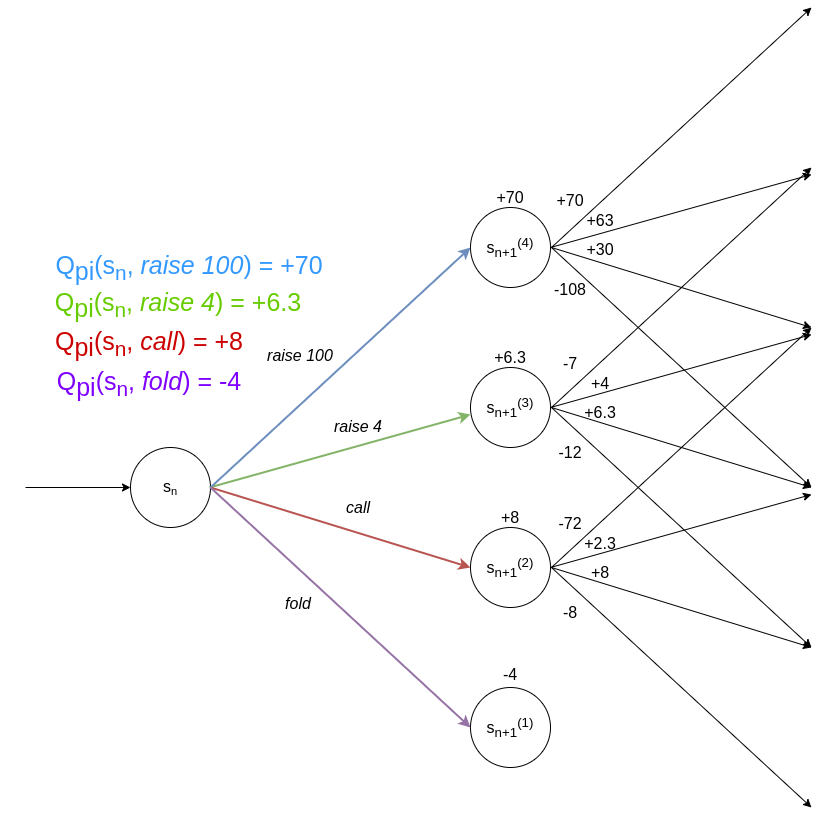

The diagram above was exported from draw.io. Its source (the exported page's mxGraphModel, read from the mxfile embedded in the PNG):
<mxGraphModel dx="2200" dy="937" grid="0" gridSize="10" guides="1" tooltips="1" connect="1" arrows="1" fold="1" page="1" pageScale="1" pageWidth="850" pageHeight="1100" math="0" shadow="0">
  <root>
    <mxCell id="0" />
    <mxCell id="1" parent="0" />
    <mxCell id="cl4uH4Tl5F2XeNfh_b3p-1" value="" style="ellipse;whiteSpace=wrap;html=1;aspect=fixed;" parent="1" vertex="1">
      <mxGeometry x="100" y="480" width="80" height="80" as="geometry" />
    </mxCell>
    <mxCell id="cl4uH4Tl5F2XeNfh_b3p-2" value="" style="ellipse;whiteSpace=wrap;html=1;aspect=fixed;" parent="1" vertex="1">
      <mxGeometry x="440" y="240" width="80" height="80" as="geometry" />
    </mxCell>
    <mxCell id="cl4uH4Tl5F2XeNfh_b3p-3" value="" style="ellipse;whiteSpace=wrap;html=1;aspect=fixed;" parent="1" vertex="1">
      <mxGeometry x="440" y="400" width="80" height="80" as="geometry" />
    </mxCell>
    <mxCell id="cl4uH4Tl5F2XeNfh_b3p-4" value="" style="ellipse;whiteSpace=wrap;html=1;aspect=fixed;" parent="1" vertex="1">
      <mxGeometry x="440" y="560" width="80" height="80" as="geometry" />
    </mxCell>
    <mxCell id="cl4uH4Tl5F2XeNfh_b3p-5" value="" style="ellipse;whiteSpace=wrap;html=1;aspect=fixed;" parent="1" vertex="1">
      <mxGeometry x="440" y="720" width="80" height="80" as="geometry" />
    </mxCell>
    <mxCell id="cl4uH4Tl5F2XeNfh_b3p-7" value="" style="endArrow=classic;html=1;entryX=0;entryY=0.5;entryDx=0;entryDy=0;" parent="1" target="cl4uH4Tl5F2XeNfh_b3p-1" edge="1">
      <mxGeometry width="50" height="50" relative="1" as="geometry">
        <mxPoint x="-5" y="520" as="sourcePoint" />
        <mxPoint x="450" y="450" as="targetPoint" />
      </mxGeometry>
    </mxCell>
    <mxCell id="cl4uH4Tl5F2XeNfh_b3p-8" value="" style="endArrow=classic;html=1;entryX=0;entryY=0.588;entryDx=0;entryDy=0;entryPerimeter=0;fillColor=#d5e8d4;strokeColor=#82b366;strokeWidth=2;" parent="1" target="cl4uH4Tl5F2XeNfh_b3p-3" edge="1">
      <mxGeometry width="50" height="50" relative="1" as="geometry">
        <mxPoint x="179" y="520" as="sourcePoint" />
        <mxPoint x="442" y="453" as="targetPoint" />
      </mxGeometry>
    </mxCell>
    <mxCell id="cl4uH4Tl5F2XeNfh_b3p-9" value="" style="endArrow=classic;html=1;entryX=0;entryY=0.5;entryDx=0;entryDy=0;exitX=1;exitY=0.5;exitDx=0;exitDy=0;fillColor=#f8cecc;strokeColor=#b85450;strokeWidth=2;" parent="1" source="cl4uH4Tl5F2XeNfh_b3p-1" target="cl4uH4Tl5F2XeNfh_b3p-4" edge="1">
      <mxGeometry width="50" height="50" relative="1" as="geometry">
        <mxPoint x="399" y="503" as="sourcePoint" />
        <mxPoint x="449" y="453" as="targetPoint" />
      </mxGeometry>
    </mxCell>
    <mxCell id="cl4uH4Tl5F2XeNfh_b3p-10" value="" style="endArrow=classic;html=1;entryX=0;entryY=0.5;entryDx=0;entryDy=0;exitX=1;exitY=0.5;exitDx=0;exitDy=0;fillColor=#dae8fc;strokeColor=#6c8ebf;strokeWidth=2;" parent="1" source="cl4uH4Tl5F2XeNfh_b3p-1" target="cl4uH4Tl5F2XeNfh_b3p-2" edge="1">
      <mxGeometry width="50" height="50" relative="1" as="geometry">
        <mxPoint x="399" y="503" as="sourcePoint" />
        <mxPoint x="449" y="453" as="targetPoint" />
      </mxGeometry>
    </mxCell>
    <mxCell id="cl4uH4Tl5F2XeNfh_b3p-11" value="" style="endArrow=classic;html=1;entryX=0;entryY=0.5;entryDx=0;entryDy=0;exitX=1;exitY=0.5;exitDx=0;exitDy=0;fillColor=#e1d5e7;strokeColor=#9673a6;strokeWidth=2;" parent="1" source="cl4uH4Tl5F2XeNfh_b3p-1" target="cl4uH4Tl5F2XeNfh_b3p-5" edge="1">
      <mxGeometry width="50" height="50" relative="1" as="geometry">
        <mxPoint x="399" y="503" as="sourcePoint" />
        <mxPoint x="449" y="453" as="targetPoint" />
      </mxGeometry>
    </mxCell>
    <mxCell id="cl4uH4Tl5F2XeNfh_b3p-17" value="" style="endArrow=classic;html=1;entryX=0;entryY=0.588;entryDx=0;entryDy=0;entryPerimeter=0;" parent="1" edge="1">
      <mxGeometry width="50" height="50" relative="1" as="geometry">
        <mxPoint x="520" y="280" as="sourcePoint" />
        <mxPoint x="781" y="207.03999999999996" as="targetPoint" />
      </mxGeometry>
    </mxCell>
    <mxCell id="cl4uH4Tl5F2XeNfh_b3p-18" value="" style="endArrow=classic;html=1;entryX=0;entryY=0.5;entryDx=0;entryDy=0;exitX=1;exitY=0.5;exitDx=0;exitDy=0;" parent="1" edge="1">
      <mxGeometry width="50" height="50" relative="1" as="geometry">
        <mxPoint x="521" y="280" as="sourcePoint" />
        <mxPoint x="781" y="360" as="targetPoint" />
      </mxGeometry>
    </mxCell>
    <mxCell id="cl4uH4Tl5F2XeNfh_b3p-19" value="" style="endArrow=classic;html=1;entryX=0;entryY=0.5;entryDx=0;entryDy=0;exitX=1;exitY=0.5;exitDx=0;exitDy=0;strokeWidth=1;" parent="1" edge="1">
      <mxGeometry width="50" height="50" relative="1" as="geometry">
        <mxPoint x="521" y="280" as="sourcePoint" />
        <mxPoint x="781" y="40" as="targetPoint" />
      </mxGeometry>
    </mxCell>
    <mxCell id="cl4uH4Tl5F2XeNfh_b3p-20" value="" style="endArrow=classic;html=1;entryX=0;entryY=0.5;entryDx=0;entryDy=0;exitX=1;exitY=0.5;exitDx=0;exitDy=0;" parent="1" edge="1">
      <mxGeometry width="50" height="50" relative="1" as="geometry">
        <mxPoint x="521" y="280" as="sourcePoint" />
        <mxPoint x="781" y="520" as="targetPoint" />
      </mxGeometry>
    </mxCell>
    <mxCell id="cl4uH4Tl5F2XeNfh_b3p-21" value="" style="endArrow=classic;html=1;entryX=0;entryY=0.588;entryDx=0;entryDy=0;entryPerimeter=0;" parent="1" edge="1">
      <mxGeometry width="50" height="50" relative="1" as="geometry">
        <mxPoint x="520" y="440" as="sourcePoint" />
        <mxPoint x="781" y="367.03999999999996" as="targetPoint" />
      </mxGeometry>
    </mxCell>
    <mxCell id="cl4uH4Tl5F2XeNfh_b3p-22" value="" style="endArrow=classic;html=1;entryX=0;entryY=0.5;entryDx=0;entryDy=0;exitX=1;exitY=0.5;exitDx=0;exitDy=0;strokeWidth=1;" parent="1" edge="1">
      <mxGeometry width="50" height="50" relative="1" as="geometry">
        <mxPoint x="521" y="440" as="sourcePoint" />
        <mxPoint x="781" y="520" as="targetPoint" />
      </mxGeometry>
    </mxCell>
    <mxCell id="cl4uH4Tl5F2XeNfh_b3p-23" value="" style="endArrow=classic;html=1;entryX=0;entryY=0.5;entryDx=0;entryDy=0;exitX=1;exitY=0.5;exitDx=0;exitDy=0;" parent="1" edge="1">
      <mxGeometry width="50" height="50" relative="1" as="geometry">
        <mxPoint x="521" y="440" as="sourcePoint" />
        <mxPoint x="781" y="200" as="targetPoint" />
      </mxGeometry>
    </mxCell>
    <mxCell id="cl4uH4Tl5F2XeNfh_b3p-24" value="" style="endArrow=classic;html=1;entryX=0;entryY=0.5;entryDx=0;entryDy=0;exitX=1;exitY=0.5;exitDx=0;exitDy=0;" parent="1" edge="1">
      <mxGeometry width="50" height="50" relative="1" as="geometry">
        <mxPoint x="521" y="440" as="sourcePoint" />
        <mxPoint x="781" y="680" as="targetPoint" />
      </mxGeometry>
    </mxCell>
    <mxCell id="cl4uH4Tl5F2XeNfh_b3p-25" value="" style="endArrow=classic;html=1;entryX=0;entryY=0.588;entryDx=0;entryDy=0;entryPerimeter=0;" parent="1" edge="1">
      <mxGeometry width="50" height="50" relative="1" as="geometry">
        <mxPoint x="520" y="600" as="sourcePoint" />
        <mxPoint x="781" y="527.04" as="targetPoint" />
      </mxGeometry>
    </mxCell>
    <mxCell id="cl4uH4Tl5F2XeNfh_b3p-26" value="" style="endArrow=classic;html=1;entryX=0;entryY=0.5;entryDx=0;entryDy=0;exitX=1;exitY=0.5;exitDx=0;exitDy=0;strokeWidth=1;" parent="1" edge="1">
      <mxGeometry width="50" height="50" relative="1" as="geometry">
        <mxPoint x="521" y="600" as="sourcePoint" />
        <mxPoint x="781" y="680" as="targetPoint" />
      </mxGeometry>
    </mxCell>
    <mxCell id="cl4uH4Tl5F2XeNfh_b3p-27" value="" style="endArrow=classic;html=1;entryX=0;entryY=0.5;entryDx=0;entryDy=0;exitX=1;exitY=0.5;exitDx=0;exitDy=0;" parent="1" edge="1">
      <mxGeometry width="50" height="50" relative="1" as="geometry">
        <mxPoint x="521" y="600" as="sourcePoint" />
        <mxPoint x="781" y="360" as="targetPoint" />
      </mxGeometry>
    </mxCell>
    <mxCell id="cl4uH4Tl5F2XeNfh_b3p-28" value="" style="endArrow=classic;html=1;entryX=0;entryY=0.5;entryDx=0;entryDy=0;exitX=1;exitY=0.5;exitDx=0;exitDy=0;" parent="1" edge="1">
      <mxGeometry width="50" height="50" relative="1" as="geometry">
        <mxPoint x="521" y="600" as="sourcePoint" />
        <mxPoint x="781" y="840" as="targetPoint" />
      </mxGeometry>
    </mxCell>
    <mxCell id="cl4uH4Tl5F2XeNfh_b3p-33" value="&lt;span style=&quot;font-size: 16px&quot;&gt;s&lt;/span&gt;&lt;span style=&quot;font-size: 13.3333px&quot;&gt;&lt;sub&gt;n&lt;br&gt;&lt;/sub&gt;&lt;/span&gt;" style="text;html=1;strokeColor=none;fillColor=none;align=center;verticalAlign=middle;whiteSpace=wrap;rounded=0;" parent="1" vertex="1">
      <mxGeometry x="120" y="510" width="40" height="20" as="geometry" />
    </mxCell>
    <mxCell id="cl4uH4Tl5F2XeNfh_b3p-38" value="&lt;i&gt;raise 100&lt;/i&gt;" style="text;html=1;strokeColor=none;fillColor=none;align=center;verticalAlign=middle;whiteSpace=wrap;rounded=0;fontSize=16;" parent="1" vertex="1">
      <mxGeometry x="236" y="378" width="68" height="20" as="geometry" />
    </mxCell>
    <mxCell id="cl4uH4Tl5F2XeNfh_b3p-39" value="&lt;i&gt;raise 4&lt;/i&gt;" style="text;html=1;strokeColor=none;fillColor=none;align=center;verticalAlign=middle;whiteSpace=wrap;rounded=0;fontSize=16;" parent="1" vertex="1">
      <mxGeometry x="296" y="449" width="64" height="20" as="geometry" />
    </mxCell>
    <mxCell id="cl4uH4Tl5F2XeNfh_b3p-40" value="&lt;i&gt;call&lt;/i&gt;" style="text;html=1;strokeColor=none;fillColor=none;align=center;verticalAlign=middle;whiteSpace=wrap;rounded=0;fontSize=16;" parent="1" vertex="1">
      <mxGeometry x="296" y="530" width="64" height="20" as="geometry" />
    </mxCell>
    <mxCell id="cl4uH4Tl5F2XeNfh_b3p-41" value="&lt;i&gt;fold&lt;/i&gt;" style="text;html=1;strokeColor=none;fillColor=none;align=center;verticalAlign=middle;whiteSpace=wrap;rounded=0;fontSize=16;" parent="1" vertex="1">
      <mxGeometry x="236" y="626" width="64" height="20" as="geometry" />
    </mxCell>
    <mxCell id="cl4uH4Tl5F2XeNfh_b3p-44" value="&lt;span style=&quot;font-size: 16px&quot;&gt;s&lt;sub&gt;n+1&lt;/sub&gt;&lt;sup&gt;(4)&lt;/sup&gt;&lt;/span&gt;&lt;span style=&quot;font-size: 13.3333px&quot;&gt;&lt;sub&gt;&lt;br&gt;&lt;/sub&gt;&lt;/span&gt;" style="text;html=1;strokeColor=none;fillColor=none;align=center;verticalAlign=middle;whiteSpace=wrap;rounded=0;" parent="1" vertex="1">
      <mxGeometry x="449" y="270" width="62" height="20" as="geometry" />
    </mxCell>
    <mxCell id="cl4uH4Tl5F2XeNfh_b3p-45" value="&lt;span style=&quot;font-size: 16px&quot;&gt;s&lt;sub&gt;n+1&lt;/sub&gt;&lt;sup&gt;(3)&lt;/sup&gt;&lt;/span&gt;&lt;span style=&quot;font-size: 13.3333px&quot;&gt;&lt;sub&gt;&lt;br&gt;&lt;/sub&gt;&lt;/span&gt;" style="text;html=1;strokeColor=none;fillColor=none;align=center;verticalAlign=middle;whiteSpace=wrap;rounded=0;" parent="1" vertex="1">
      <mxGeometry x="430" y="430" width="100" height="20" as="geometry" />
    </mxCell>
    <mxCell id="cl4uH4Tl5F2XeNfh_b3p-46" value="&lt;span style=&quot;font-size: 16px&quot;&gt;s&lt;sub&gt;n+1&lt;/sub&gt;&lt;sup&gt;(2)&lt;/sup&gt;&lt;/span&gt;&lt;span style=&quot;font-size: 13.3333px&quot;&gt;&lt;sub&gt;&lt;br&gt;&lt;/sub&gt;&lt;/span&gt;" style="text;html=1;strokeColor=none;fillColor=none;align=center;verticalAlign=middle;whiteSpace=wrap;rounded=0;" parent="1" vertex="1">
      <mxGeometry x="430" y="590" width="100" height="20" as="geometry" />
    </mxCell>
    <mxCell id="cl4uH4Tl5F2XeNfh_b3p-47" value="&lt;span style=&quot;font-size: 16px&quot;&gt;s&lt;sub&gt;n+1&lt;/sub&gt;&lt;sup&gt;(1)&lt;/sup&gt;&lt;/span&gt;&lt;span style=&quot;font-size: 13.3333px&quot;&gt;&lt;sub&gt;&lt;br&gt;&lt;/sub&gt;&lt;/span&gt;" style="text;html=1;strokeColor=none;fillColor=none;align=center;verticalAlign=middle;whiteSpace=wrap;rounded=0;" parent="1" vertex="1">
      <mxGeometry x="430" y="750" width="100" height="20" as="geometry" />
    </mxCell>
    <mxCell id="ewc1DL13yL5dFlx5-wz1-1" value="+70" style="text;html=1;strokeColor=none;fillColor=none;align=center;verticalAlign=middle;whiteSpace=wrap;rounded=0;fontSize=16;" parent="1" vertex="1">
      <mxGeometry x="520" y="223" width="40" height="20" as="geometry" />
    </mxCell>
    <mxCell id="ewc1DL13yL5dFlx5-wz1-2" value="+63" style="text;html=1;strokeColor=none;fillColor=none;align=center;verticalAlign=middle;whiteSpace=wrap;rounded=0;fontSize=16;" parent="1" vertex="1">
      <mxGeometry x="550" y="243" width="40" height="20" as="geometry" />
    </mxCell>
    <mxCell id="ewc1DL13yL5dFlx5-wz1-3" value="+30" style="text;html=1;align=center;verticalAlign=middle;whiteSpace=wrap;rounded=0;fontSize=16;" parent="1" vertex="1">
      <mxGeometry x="550" y="272" width="40" height="20" as="geometry" />
    </mxCell>
    <mxCell id="ewc1DL13yL5dFlx5-wz1-4" value="-108" style="text;html=1;strokeColor=none;fillColor=none;align=center;verticalAlign=middle;whiteSpace=wrap;rounded=0;fontSize=16;" parent="1" vertex="1">
      <mxGeometry x="520" y="312" width="40" height="20" as="geometry" />
    </mxCell>
    <mxCell id="ewc1DL13yL5dFlx5-wz1-5" value="-7" style="text;html=1;strokeColor=none;fillColor=none;align=center;verticalAlign=middle;whiteSpace=wrap;rounded=0;fontSize=16;" parent="1" vertex="1">
      <mxGeometry x="520" y="385.5" width="40" height="20" as="geometry" />
    </mxCell>
    <mxCell id="ewc1DL13yL5dFlx5-wz1-6" value="+4" style="text;html=1;strokeColor=none;fillColor=none;align=center;verticalAlign=middle;whiteSpace=wrap;rounded=0;fontSize=16;" parent="1" vertex="1">
      <mxGeometry x="550" y="405.5" width="40" height="20" as="geometry" />
    </mxCell>
    <mxCell id="ewc1DL13yL5dFlx5-wz1-7" value="+6.3" style="text;html=1;strokeColor=none;fillColor=none;align=center;verticalAlign=middle;whiteSpace=wrap;rounded=0;fontSize=16;" parent="1" vertex="1">
      <mxGeometry x="550" y="434.5" width="40" height="20" as="geometry" />
    </mxCell>
    <mxCell id="ewc1DL13yL5dFlx5-wz1-8" value="-12" style="text;html=1;strokeColor=none;fillColor=none;align=center;verticalAlign=middle;whiteSpace=wrap;rounded=0;fontSize=16;" parent="1" vertex="1">
      <mxGeometry x="520" y="474.5" width="40" height="20" as="geometry" />
    </mxCell>
    <mxCell id="ewc1DL13yL5dFlx5-wz1-9" value="-72" style="text;html=1;strokeColor=none;fillColor=none;align=center;verticalAlign=middle;whiteSpace=wrap;rounded=0;fontSize=16;" parent="1" vertex="1">
      <mxGeometry x="520" y="545.5" width="40" height="20" as="geometry" />
    </mxCell>
    <mxCell id="ewc1DL13yL5dFlx5-wz1-10" value="+2.3" style="text;html=1;strokeColor=none;fillColor=none;align=center;verticalAlign=middle;whiteSpace=wrap;rounded=0;fontSize=16;" parent="1" vertex="1">
      <mxGeometry x="550" y="565.5" width="40" height="20" as="geometry" />
    </mxCell>
    <mxCell id="ewc1DL13yL5dFlx5-wz1-11" value="+8" style="text;html=1;strokeColor=none;fillColor=none;align=center;verticalAlign=middle;whiteSpace=wrap;rounded=0;fontSize=16;" parent="1" vertex="1">
      <mxGeometry x="550" y="594.5" width="40" height="20" as="geometry" />
    </mxCell>
    <mxCell id="ewc1DL13yL5dFlx5-wz1-12" value="-8" style="text;html=1;strokeColor=none;fillColor=none;align=center;verticalAlign=middle;whiteSpace=wrap;rounded=0;fontSize=16;" parent="1" vertex="1">
      <mxGeometry x="520" y="634.5" width="40" height="20" as="geometry" />
    </mxCell>
    <mxCell id="ECAuwzzLTQsCvDA8mDWw-4" value="-4" style="text;html=1;strokeColor=none;fillColor=none;align=center;verticalAlign=middle;whiteSpace=wrap;rounded=0;fontSize=16;" parent="1" vertex="1">
      <mxGeometry x="460" y="697" width="40" height="20" as="geometry" />
    </mxCell>
    <mxCell id="ECAuwzzLTQsCvDA8mDWw-5" value="&lt;span style=&quot;text-align: left&quot;&gt;Q&lt;/span&gt;&lt;span style=&quot;text-align: left&quot;&gt;&lt;sub style=&quot;font-size: 25px&quot;&gt;pi&lt;/sub&gt;(&lt;/span&gt;&lt;span style=&quot;text-align: left&quot;&gt;s&lt;/span&gt;&lt;sub style=&quot;text-align: left&quot;&gt;n&lt;/sub&gt;&lt;span style=&quot;text-align: left&quot;&gt;,&amp;nbsp;&lt;/span&gt;&lt;span style=&quot;text-align: left&quot;&gt;&lt;i&gt;raise 4&lt;/i&gt;) = +6.3&lt;/span&gt;" style="text;html=1;align=center;verticalAlign=middle;whiteSpace=wrap;rounded=0;fontSize=25;fontColor=#66CC00;" parent="1" vertex="1">
      <mxGeometry x="-2" y="327" width="300" height="20" as="geometry" />
    </mxCell>
    <mxCell id="ECAuwzzLTQsCvDA8mDWw-6" value="&lt;span style=&quot;text-align: left&quot;&gt;Q&lt;/span&gt;&lt;span style=&quot;text-align: left&quot;&gt;&lt;sub style=&quot;font-size: 25px&quot;&gt;pi&lt;/sub&gt;(s&lt;sub&gt;n&lt;/sub&gt;,&amp;nbsp;&lt;i&gt;call&lt;/i&gt;) = +8&lt;/span&gt;" style="text;html=1;align=center;verticalAlign=middle;whiteSpace=wrap;rounded=0;fontSize=25;fontColor=#CC0000;" parent="1" vertex="1">
      <mxGeometry x="-28" y="365.5" width="294" height="20" as="geometry" />
    </mxCell>
    <mxCell id="ECAuwzzLTQsCvDA8mDWw-7" value="&lt;span style=&quot;text-align: left&quot;&gt;Q&lt;/span&gt;&lt;span style=&quot;text-align: left&quot;&gt;&lt;sub style=&quot;font-size: 25px&quot;&gt;pi&lt;/sub&gt;(s&lt;sub&gt;n&lt;/sub&gt;,&amp;nbsp;&lt;i&gt;fold&lt;/i&gt;) = -4&lt;/span&gt;" style="text;html=1;align=center;verticalAlign=middle;whiteSpace=wrap;rounded=0;fontSize=25;fontColor=#7F00FF;" parent="1" vertex="1">
      <mxGeometry x="-30" y="405.5" width="298" height="20" as="geometry" />
    </mxCell>
    <mxCell id="ECAuwzzLTQsCvDA8mDWw-8" value="&lt;span style=&quot;text-align: left&quot;&gt;Q&lt;/span&gt;&lt;span style=&quot;text-align: left&quot;&gt;&lt;sub style=&quot;font-size: 25px&quot;&gt;pi&lt;/sub&gt;(s&lt;sub&gt;n&lt;/sub&gt;,&amp;nbsp;&lt;i&gt;raise 100&lt;/i&gt;) = +70&lt;/span&gt;" style="text;html=1;align=center;verticalAlign=middle;whiteSpace=wrap;rounded=0;fontSize=25;fontColor=#3399FF;" parent="1" vertex="1">
      <mxGeometry x="10" y="290" width="298" height="20" as="geometry" />
    </mxCell>
    <mxCell id="6iaJQdGQF8bnBsamymYW-1" value="+6.3" style="text;html=1;strokeColor=none;fillColor=none;align=center;verticalAlign=middle;whiteSpace=wrap;rounded=0;fontSize=16;" parent="1" vertex="1">
      <mxGeometry x="460" y="380" width="40" height="20" as="geometry" />
    </mxCell>
    <mxCell id="6iaJQdGQF8bnBsamymYW-2" value="+70" style="text;html=1;strokeColor=none;fillColor=none;align=center;verticalAlign=middle;whiteSpace=wrap;rounded=0;fontSize=16;" parent="1" vertex="1">
      <mxGeometry x="460" y="220" width="40" height="20" as="geometry" />
    </mxCell>
    <mxCell id="6iaJQdGQF8bnBsamymYW-3" value="+8" style="text;html=1;strokeColor=none;fillColor=none;align=center;verticalAlign=middle;whiteSpace=wrap;rounded=0;fontSize=16;" parent="1" vertex="1">
      <mxGeometry x="460" y="540" width="40" height="20" as="geometry" />
    </mxCell>
  </root>
</mxGraphModel>